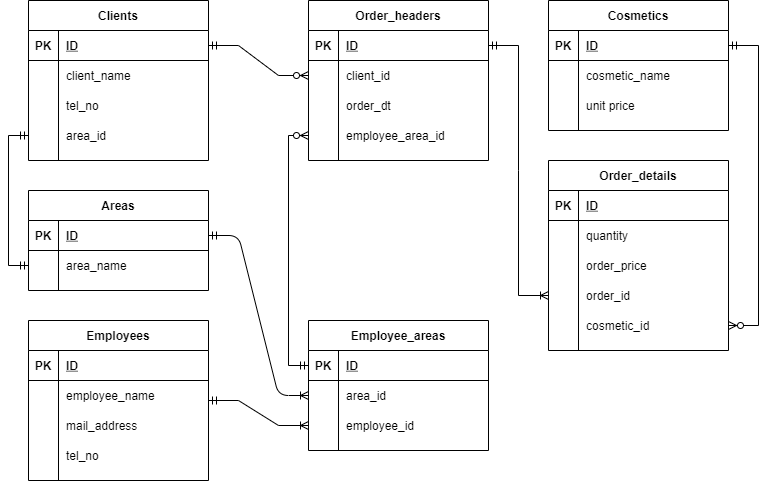

The diagram above was exported from draw.io. Its source (the exported page's mxGraphModel, read from the mxfile embedded in the PNG):
<mxGraphModel dx="990" dy="575" grid="1" gridSize="10" guides="1" tooltips="1" connect="1" arrows="1" fold="1" page="1" pageScale="1" pageWidth="1169" pageHeight="827" math="0" shadow="0">
  <root>
    <mxCell id="0" />
    <mxCell id="1" parent="0" />
    <mxCell id="2" value="Cosmetics" style="shape=table;startSize=30;container=1;collapsible=1;childLayout=tableLayout;fixedRows=1;rowLines=0;fontStyle=1;align=center;resizeLast=1;" parent="1" vertex="1">
      <mxGeometry x="560" y="40" width="180" height="130" as="geometry" />
    </mxCell>
    <mxCell id="3" value="" style="shape=partialRectangle;collapsible=0;dropTarget=0;pointerEvents=0;fillColor=none;top=0;left=0;bottom=1;right=0;points=[[0,0.5],[1,0.5]];portConstraint=eastwest;" parent="2" vertex="1">
      <mxGeometry y="30" width="180" height="30" as="geometry" />
    </mxCell>
    <mxCell id="4" value="PK" style="shape=partialRectangle;connectable=0;fillColor=none;top=0;left=0;bottom=0;right=0;fontStyle=1;overflow=hidden;" parent="3" vertex="1">
      <mxGeometry width="30" height="30" as="geometry" />
    </mxCell>
    <mxCell id="5" value="ID" style="shape=partialRectangle;connectable=0;fillColor=none;top=0;left=0;bottom=0;right=0;align=left;spacingLeft=6;fontStyle=5;overflow=hidden;" parent="3" vertex="1">
      <mxGeometry x="30" width="150" height="30" as="geometry" />
    </mxCell>
    <mxCell id="6" value="" style="shape=partialRectangle;collapsible=0;dropTarget=0;pointerEvents=0;fillColor=none;top=0;left=0;bottom=0;right=0;points=[[0,0.5],[1,0.5]];portConstraint=eastwest;" parent="2" vertex="1">
      <mxGeometry y="60" width="180" height="30" as="geometry" />
    </mxCell>
    <mxCell id="7" value="" style="shape=partialRectangle;connectable=0;fillColor=none;top=0;left=0;bottom=0;right=0;editable=1;overflow=hidden;" parent="6" vertex="1">
      <mxGeometry width="30" height="30" as="geometry" />
    </mxCell>
    <mxCell id="8" value="cosmetic_name" style="shape=partialRectangle;connectable=0;fillColor=none;top=0;left=0;bottom=0;right=0;align=left;spacingLeft=6;overflow=hidden;" parent="6" vertex="1">
      <mxGeometry x="30" width="150" height="30" as="geometry" />
    </mxCell>
    <mxCell id="9" value="" style="shape=partialRectangle;collapsible=0;dropTarget=0;pointerEvents=0;fillColor=none;top=0;left=0;bottom=0;right=0;points=[[0,0.5],[1,0.5]];portConstraint=eastwest;" parent="2" vertex="1">
      <mxGeometry y="90" width="180" height="30" as="geometry" />
    </mxCell>
    <mxCell id="10" value="" style="shape=partialRectangle;connectable=0;fillColor=none;top=0;left=0;bottom=0;right=0;editable=1;overflow=hidden;" parent="9" vertex="1">
      <mxGeometry width="30" height="30" as="geometry" />
    </mxCell>
    <mxCell id="11" value="unit price" style="shape=partialRectangle;connectable=0;fillColor=none;top=0;left=0;bottom=0;right=0;align=left;spacingLeft=6;overflow=hidden;" parent="9" vertex="1">
      <mxGeometry x="30" width="150" height="30" as="geometry" />
    </mxCell>
    <mxCell id="18" value="Order_details" style="shape=table;startSize=30;container=1;collapsible=1;childLayout=tableLayout;fixedRows=1;rowLines=0;fontStyle=1;align=center;resizeLast=1;" parent="1" vertex="1">
      <mxGeometry x="560" y="200" width="180" height="190" as="geometry" />
    </mxCell>
    <mxCell id="19" value="" style="shape=partialRectangle;collapsible=0;dropTarget=0;pointerEvents=0;fillColor=none;top=0;left=0;bottom=1;right=0;points=[[0,0.5],[1,0.5]];portConstraint=eastwest;" parent="18" vertex="1">
      <mxGeometry y="30" width="180" height="30" as="geometry" />
    </mxCell>
    <mxCell id="20" value="PK" style="shape=partialRectangle;connectable=0;fillColor=none;top=0;left=0;bottom=0;right=0;fontStyle=1;overflow=hidden;" parent="19" vertex="1">
      <mxGeometry width="30" height="30" as="geometry" />
    </mxCell>
    <mxCell id="21" value="ID" style="shape=partialRectangle;connectable=0;fillColor=none;top=0;left=0;bottom=0;right=0;align=left;spacingLeft=6;fontStyle=5;overflow=hidden;" parent="19" vertex="1">
      <mxGeometry x="30" width="150" height="30" as="geometry" />
    </mxCell>
    <mxCell id="22" value="" style="shape=partialRectangle;collapsible=0;dropTarget=0;pointerEvents=0;fillColor=none;top=0;left=0;bottom=0;right=0;points=[[0,0.5],[1,0.5]];portConstraint=eastwest;" parent="18" vertex="1">
      <mxGeometry y="60" width="180" height="30" as="geometry" />
    </mxCell>
    <mxCell id="23" value="" style="shape=partialRectangle;connectable=0;fillColor=none;top=0;left=0;bottom=0;right=0;editable=1;overflow=hidden;" parent="22" vertex="1">
      <mxGeometry width="30" height="30" as="geometry" />
    </mxCell>
    <mxCell id="24" value="quantity" style="shape=partialRectangle;connectable=0;fillColor=none;top=0;left=0;bottom=0;right=0;align=left;spacingLeft=6;overflow=hidden;" parent="22" vertex="1">
      <mxGeometry x="30" width="150" height="30" as="geometry" />
    </mxCell>
    <mxCell id="25" value="" style="shape=partialRectangle;collapsible=0;dropTarget=0;pointerEvents=0;fillColor=none;top=0;left=0;bottom=0;right=0;points=[[0,0.5],[1,0.5]];portConstraint=eastwest;" parent="18" vertex="1">
      <mxGeometry y="90" width="180" height="30" as="geometry" />
    </mxCell>
    <mxCell id="26" value="" style="shape=partialRectangle;connectable=0;fillColor=none;top=0;left=0;bottom=0;right=0;editable=1;overflow=hidden;" parent="25" vertex="1">
      <mxGeometry width="30" height="30" as="geometry" />
    </mxCell>
    <mxCell id="27" value="order_price" style="shape=partialRectangle;connectable=0;fillColor=none;top=0;left=0;bottom=0;right=0;align=left;spacingLeft=6;overflow=hidden;" parent="25" vertex="1">
      <mxGeometry x="30" width="150" height="30" as="geometry" />
    </mxCell>
    <mxCell id="98" value="" style="shape=partialRectangle;collapsible=0;dropTarget=0;pointerEvents=0;fillColor=none;top=0;left=0;bottom=0;right=0;points=[[0,0.5],[1,0.5]];portConstraint=eastwest;" parent="18" vertex="1">
      <mxGeometry y="120" width="180" height="30" as="geometry" />
    </mxCell>
    <mxCell id="99" value="" style="shape=partialRectangle;connectable=0;fillColor=none;top=0;left=0;bottom=0;right=0;editable=1;overflow=hidden;" parent="98" vertex="1">
      <mxGeometry width="30" height="30" as="geometry" />
    </mxCell>
    <mxCell id="100" value="order_id" style="shape=partialRectangle;connectable=0;fillColor=none;top=0;left=0;bottom=0;right=0;align=left;spacingLeft=6;overflow=hidden;" parent="98" vertex="1">
      <mxGeometry x="30" width="150" height="30" as="geometry" />
    </mxCell>
    <mxCell id="101" value="" style="shape=partialRectangle;collapsible=0;dropTarget=0;pointerEvents=0;fillColor=none;top=0;left=0;bottom=0;right=0;points=[[0,0.5],[1,0.5]];portConstraint=eastwest;" parent="18" vertex="1">
      <mxGeometry y="150" width="180" height="30" as="geometry" />
    </mxCell>
    <mxCell id="102" value="" style="shape=partialRectangle;connectable=0;fillColor=none;top=0;left=0;bottom=0;right=0;editable=1;overflow=hidden;" parent="101" vertex="1">
      <mxGeometry width="30" height="30" as="geometry" />
    </mxCell>
    <mxCell id="103" value="cosmetic_id" style="shape=partialRectangle;connectable=0;fillColor=none;top=0;left=0;bottom=0;right=0;align=left;spacingLeft=6;overflow=hidden;" parent="101" vertex="1">
      <mxGeometry x="30" width="150" height="30" as="geometry" />
    </mxCell>
    <mxCell id="104" style="edgeStyle=entityRelationEdgeStyle;rounded=0;orthogonalLoop=1;jettySize=auto;html=1;entryX=0;entryY=0.5;entryDx=0;entryDy=0;startArrow=ERmandOne;startFill=0;endArrow=ERoneToMany;endFill=0;exitX=1;exitY=0.5;exitDx=0;exitDy=0;" parent="1" source="36" target="98" edge="1">
      <mxGeometry relative="1" as="geometry" />
    </mxCell>
    <mxCell id="35" value="Order_headers" style="shape=table;startSize=30;container=1;collapsible=1;childLayout=tableLayout;fixedRows=1;rowLines=0;fontStyle=1;align=center;resizeLast=1;" parent="1" vertex="1">
      <mxGeometry x="320" y="40" width="180" height="160" as="geometry" />
    </mxCell>
    <mxCell id="36" value="" style="shape=partialRectangle;collapsible=0;dropTarget=0;pointerEvents=0;fillColor=none;top=0;left=0;bottom=1;right=0;points=[[0,0.5],[1,0.5]];portConstraint=eastwest;" parent="35" vertex="1">
      <mxGeometry y="30" width="180" height="30" as="geometry" />
    </mxCell>
    <mxCell id="37" value="PK" style="shape=partialRectangle;connectable=0;fillColor=none;top=0;left=0;bottom=0;right=0;fontStyle=1;overflow=hidden;" parent="36" vertex="1">
      <mxGeometry width="30" height="30" as="geometry" />
    </mxCell>
    <mxCell id="38" value="ID" style="shape=partialRectangle;connectable=0;fillColor=none;top=0;left=0;bottom=0;right=0;align=left;spacingLeft=6;fontStyle=5;overflow=hidden;" parent="36" vertex="1">
      <mxGeometry x="30" width="150" height="30" as="geometry" />
    </mxCell>
    <mxCell id="105" value="" style="shape=partialRectangle;collapsible=0;dropTarget=0;pointerEvents=0;fillColor=none;top=0;left=0;bottom=0;right=0;points=[[0,0.5],[1,0.5]];portConstraint=eastwest;" parent="35" vertex="1">
      <mxGeometry y="60" width="180" height="30" as="geometry" />
    </mxCell>
    <mxCell id="106" value="" style="shape=partialRectangle;connectable=0;fillColor=none;top=0;left=0;bottom=0;right=0;editable=1;overflow=hidden;" parent="105" vertex="1">
      <mxGeometry width="30" height="30" as="geometry" />
    </mxCell>
    <mxCell id="107" value="client_id" style="shape=partialRectangle;connectable=0;fillColor=none;top=0;left=0;bottom=0;right=0;align=left;spacingLeft=6;overflow=hidden;" parent="105" vertex="1">
      <mxGeometry x="30" width="150" height="30" as="geometry" />
    </mxCell>
    <mxCell id="39" value="" style="shape=partialRectangle;collapsible=0;dropTarget=0;pointerEvents=0;fillColor=none;top=0;left=0;bottom=0;right=0;points=[[0,0.5],[1,0.5]];portConstraint=eastwest;" parent="35" vertex="1">
      <mxGeometry y="90" width="180" height="30" as="geometry" />
    </mxCell>
    <mxCell id="40" value="" style="shape=partialRectangle;connectable=0;fillColor=none;top=0;left=0;bottom=0;right=0;editable=1;overflow=hidden;" parent="39" vertex="1">
      <mxGeometry width="30" height="30" as="geometry" />
    </mxCell>
    <mxCell id="41" value="order_dt" style="shape=partialRectangle;connectable=0;fillColor=none;top=0;left=0;bottom=0;right=0;align=left;spacingLeft=6;overflow=hidden;" parent="39" vertex="1">
      <mxGeometry x="30" width="150" height="30" as="geometry" />
    </mxCell>
    <mxCell id="146" value="" style="shape=partialRectangle;collapsible=0;dropTarget=0;pointerEvents=0;fillColor=none;top=0;left=0;bottom=0;right=0;points=[[0,0.5],[1,0.5]];portConstraint=eastwest;" vertex="1" parent="35">
      <mxGeometry y="120" width="180" height="30" as="geometry" />
    </mxCell>
    <mxCell id="147" value="" style="shape=partialRectangle;connectable=0;fillColor=none;top=0;left=0;bottom=0;right=0;editable=1;overflow=hidden;" vertex="1" parent="146">
      <mxGeometry width="30" height="30" as="geometry" />
    </mxCell>
    <mxCell id="148" value="employee_area_id" style="shape=partialRectangle;connectable=0;fillColor=none;top=0;left=0;bottom=0;right=0;align=left;spacingLeft=6;overflow=hidden;" vertex="1" parent="146">
      <mxGeometry x="30" width="150" height="30" as="geometry" />
    </mxCell>
    <mxCell id="45" value="Clients" style="shape=table;startSize=30;container=1;collapsible=1;childLayout=tableLayout;fixedRows=1;rowLines=0;fontStyle=1;align=center;resizeLast=1;" parent="1" vertex="1">
      <mxGeometry x="40" y="40" width="180" height="160" as="geometry" />
    </mxCell>
    <mxCell id="46" value="" style="shape=partialRectangle;collapsible=0;dropTarget=0;pointerEvents=0;fillColor=none;top=0;left=0;bottom=1;right=0;points=[[0,0.5],[1,0.5]];portConstraint=eastwest;" parent="45" vertex="1">
      <mxGeometry y="30" width="180" height="30" as="geometry" />
    </mxCell>
    <mxCell id="47" value="PK" style="shape=partialRectangle;connectable=0;fillColor=none;top=0;left=0;bottom=0;right=0;fontStyle=1;overflow=hidden;" parent="46" vertex="1">
      <mxGeometry width="30" height="30" as="geometry" />
    </mxCell>
    <mxCell id="48" value="ID" style="shape=partialRectangle;connectable=0;fillColor=none;top=0;left=0;bottom=0;right=0;align=left;spacingLeft=6;fontStyle=5;overflow=hidden;" parent="46" vertex="1">
      <mxGeometry x="30" width="150" height="30" as="geometry" />
    </mxCell>
    <mxCell id="49" value="" style="shape=partialRectangle;collapsible=0;dropTarget=0;pointerEvents=0;fillColor=none;top=0;left=0;bottom=0;right=0;points=[[0,0.5],[1,0.5]];portConstraint=eastwest;" parent="45" vertex="1">
      <mxGeometry y="60" width="180" height="30" as="geometry" />
    </mxCell>
    <mxCell id="50" value="" style="shape=partialRectangle;connectable=0;fillColor=none;top=0;left=0;bottom=0;right=0;editable=1;overflow=hidden;" parent="49" vertex="1">
      <mxGeometry width="30" height="30" as="geometry" />
    </mxCell>
    <mxCell id="51" value="client_name" style="shape=partialRectangle;connectable=0;fillColor=none;top=0;left=0;bottom=0;right=0;align=left;spacingLeft=6;overflow=hidden;" parent="49" vertex="1">
      <mxGeometry x="30" width="150" height="30" as="geometry" />
    </mxCell>
    <mxCell id="123" value="" style="shape=partialRectangle;collapsible=0;dropTarget=0;pointerEvents=0;fillColor=none;top=0;left=0;bottom=0;right=0;points=[[0,0.5],[1,0.5]];portConstraint=eastwest;" parent="45" vertex="1">
      <mxGeometry y="90" width="180" height="30" as="geometry" />
    </mxCell>
    <mxCell id="124" value="" style="shape=partialRectangle;connectable=0;fillColor=none;top=0;left=0;bottom=0;right=0;editable=1;overflow=hidden;" parent="123" vertex="1">
      <mxGeometry width="30" height="30" as="geometry" />
    </mxCell>
    <mxCell id="125" value="tel_no" style="shape=partialRectangle;connectable=0;fillColor=none;top=0;left=0;bottom=0;right=0;align=left;spacingLeft=6;overflow=hidden;" parent="123" vertex="1">
      <mxGeometry x="30" width="150" height="30" as="geometry" />
    </mxCell>
    <mxCell id="52" value="" style="shape=partialRectangle;collapsible=0;dropTarget=0;pointerEvents=0;fillColor=none;top=0;left=0;bottom=0;right=0;points=[[0,0.5],[1,0.5]];portConstraint=eastwest;" parent="45" vertex="1">
      <mxGeometry y="120" width="180" height="30" as="geometry" />
    </mxCell>
    <mxCell id="53" value="" style="shape=partialRectangle;connectable=0;fillColor=none;top=0;left=0;bottom=0;right=0;editable=1;overflow=hidden;" parent="52" vertex="1">
      <mxGeometry width="30" height="30" as="geometry" />
    </mxCell>
    <mxCell id="54" value="area_id" style="shape=partialRectangle;connectable=0;fillColor=none;top=0;left=0;bottom=0;right=0;align=left;spacingLeft=6;overflow=hidden;" parent="52" vertex="1">
      <mxGeometry x="30" width="150" height="30" as="geometry" />
    </mxCell>
    <mxCell id="97" style="edgeStyle=entityRelationEdgeStyle;rounded=0;orthogonalLoop=1;jettySize=auto;html=1;entryX=0;entryY=0.5;entryDx=0;entryDy=0;startArrow=ERmandOne;startFill=0;endArrow=ERoneToMany;endFill=0;" parent="1" source="55" target="92" edge="1">
      <mxGeometry relative="1" as="geometry" />
    </mxCell>
    <mxCell id="55" value="Employees" style="shape=table;startSize=30;container=1;collapsible=1;childLayout=tableLayout;fixedRows=1;rowLines=0;fontStyle=1;align=center;resizeLast=1;" parent="1" vertex="1">
      <mxGeometry x="40" y="360" width="180" height="160" as="geometry" />
    </mxCell>
    <mxCell id="56" value="" style="shape=partialRectangle;collapsible=0;dropTarget=0;pointerEvents=0;fillColor=none;top=0;left=0;bottom=1;right=0;points=[[0,0.5],[1,0.5]];portConstraint=eastwest;" parent="55" vertex="1">
      <mxGeometry y="30" width="180" height="30" as="geometry" />
    </mxCell>
    <mxCell id="57" value="PK" style="shape=partialRectangle;connectable=0;fillColor=none;top=0;left=0;bottom=0;right=0;fontStyle=1;overflow=hidden;" parent="56" vertex="1">
      <mxGeometry width="30" height="30" as="geometry" />
    </mxCell>
    <mxCell id="58" value="ID" style="shape=partialRectangle;connectable=0;fillColor=none;top=0;left=0;bottom=0;right=0;align=left;spacingLeft=6;fontStyle=5;overflow=hidden;" parent="56" vertex="1">
      <mxGeometry x="30" width="150" height="30" as="geometry" />
    </mxCell>
    <mxCell id="59" value="" style="shape=partialRectangle;collapsible=0;dropTarget=0;pointerEvents=0;fillColor=none;top=0;left=0;bottom=0;right=0;points=[[0,0.5],[1,0.5]];portConstraint=eastwest;" parent="55" vertex="1">
      <mxGeometry y="60" width="180" height="30" as="geometry" />
    </mxCell>
    <mxCell id="60" value="" style="shape=partialRectangle;connectable=0;fillColor=none;top=0;left=0;bottom=0;right=0;editable=1;overflow=hidden;" parent="59" vertex="1">
      <mxGeometry width="30" height="30" as="geometry" />
    </mxCell>
    <mxCell id="61" value="employee_name" style="shape=partialRectangle;connectable=0;fillColor=none;top=0;left=0;bottom=0;right=0;align=left;spacingLeft=6;overflow=hidden;" parent="59" vertex="1">
      <mxGeometry x="30" width="150" height="30" as="geometry" />
    </mxCell>
    <mxCell id="65" value="" style="shape=partialRectangle;collapsible=0;dropTarget=0;pointerEvents=0;fillColor=none;top=0;left=0;bottom=0;right=0;points=[[0,0.5],[1,0.5]];portConstraint=eastwest;" parent="55" vertex="1">
      <mxGeometry y="90" width="180" height="30" as="geometry" />
    </mxCell>
    <mxCell id="66" value="" style="shape=partialRectangle;connectable=0;fillColor=none;top=0;left=0;bottom=0;right=0;editable=1;overflow=hidden;" parent="65" vertex="1">
      <mxGeometry width="30" height="30" as="geometry" />
    </mxCell>
    <mxCell id="67" value="mail_address" style="shape=partialRectangle;connectable=0;fillColor=none;top=0;left=0;bottom=0;right=0;align=left;spacingLeft=6;overflow=hidden;" parent="65" vertex="1">
      <mxGeometry x="30" width="150" height="30" as="geometry" />
    </mxCell>
    <mxCell id="132" value="" style="shape=partialRectangle;collapsible=0;dropTarget=0;pointerEvents=0;fillColor=none;top=0;left=0;bottom=0;right=0;points=[[0,0.5],[1,0.5]];portConstraint=eastwest;" parent="55" vertex="1">
      <mxGeometry y="120" width="180" height="30" as="geometry" />
    </mxCell>
    <mxCell id="133" value="" style="shape=partialRectangle;connectable=0;fillColor=none;top=0;left=0;bottom=0;right=0;editable=1;overflow=hidden;" parent="132" vertex="1">
      <mxGeometry width="30" height="30" as="geometry" />
    </mxCell>
    <mxCell id="134" value="tel_no" style="shape=partialRectangle;connectable=0;fillColor=none;top=0;left=0;bottom=0;right=0;align=left;spacingLeft=6;overflow=hidden;" parent="132" vertex="1">
      <mxGeometry x="30" width="150" height="30" as="geometry" />
    </mxCell>
    <mxCell id="71" value="Areas" style="shape=table;startSize=30;container=1;collapsible=1;childLayout=tableLayout;fixedRows=1;rowLines=0;fontStyle=1;align=center;resizeLast=1;" parent="1" vertex="1">
      <mxGeometry x="40" y="230" width="180" height="100" as="geometry" />
    </mxCell>
    <mxCell id="72" value="" style="shape=partialRectangle;collapsible=0;dropTarget=0;pointerEvents=0;fillColor=none;top=0;left=0;bottom=1;right=0;points=[[0,0.5],[1,0.5]];portConstraint=eastwest;" parent="71" vertex="1">
      <mxGeometry y="30" width="180" height="30" as="geometry" />
    </mxCell>
    <mxCell id="73" value="PK" style="shape=partialRectangle;connectable=0;fillColor=none;top=0;left=0;bottom=0;right=0;fontStyle=1;overflow=hidden;" parent="72" vertex="1">
      <mxGeometry width="30" height="30" as="geometry" />
    </mxCell>
    <mxCell id="74" value="ID" style="shape=partialRectangle;connectable=0;fillColor=none;top=0;left=0;bottom=0;right=0;align=left;spacingLeft=6;fontStyle=5;overflow=hidden;" parent="72" vertex="1">
      <mxGeometry x="30" width="150" height="30" as="geometry" />
    </mxCell>
    <mxCell id="75" value="" style="shape=partialRectangle;collapsible=0;dropTarget=0;pointerEvents=0;fillColor=none;top=0;left=0;bottom=0;right=0;points=[[0,0.5],[1,0.5]];portConstraint=eastwest;" parent="71" vertex="1">
      <mxGeometry y="60" width="180" height="30" as="geometry" />
    </mxCell>
    <mxCell id="76" value="" style="shape=partialRectangle;connectable=0;fillColor=none;top=0;left=0;bottom=0;right=0;editable=1;overflow=hidden;" parent="75" vertex="1">
      <mxGeometry width="30" height="30" as="geometry" />
    </mxCell>
    <mxCell id="77" value="area_name" style="shape=partialRectangle;connectable=0;fillColor=none;top=0;left=0;bottom=0;right=0;align=left;spacingLeft=6;overflow=hidden;" parent="75" vertex="1">
      <mxGeometry x="30" width="150" height="30" as="geometry" />
    </mxCell>
    <mxCell id="85" value="Employee_areas" style="shape=table;startSize=30;container=1;collapsible=1;childLayout=tableLayout;fixedRows=1;rowLines=0;fontStyle=1;align=center;resizeLast=1;" parent="1" vertex="1">
      <mxGeometry x="320" y="360" width="180" height="130" as="geometry" />
    </mxCell>
    <mxCell id="86" value="" style="shape=partialRectangle;collapsible=0;dropTarget=0;pointerEvents=0;fillColor=none;top=0;left=0;bottom=1;right=0;points=[[0,0.5],[1,0.5]];portConstraint=eastwest;" parent="85" vertex="1">
      <mxGeometry y="30" width="180" height="30" as="geometry" />
    </mxCell>
    <mxCell id="87" value="PK" style="shape=partialRectangle;connectable=0;fillColor=none;top=0;left=0;bottom=0;right=0;fontStyle=1;overflow=hidden;" parent="86" vertex="1">
      <mxGeometry width="30" height="30" as="geometry" />
    </mxCell>
    <mxCell id="88" value="ID" style="shape=partialRectangle;connectable=0;fillColor=none;top=0;left=0;bottom=0;right=0;align=left;spacingLeft=6;fontStyle=5;overflow=hidden;" parent="86" vertex="1">
      <mxGeometry x="30" width="150" height="30" as="geometry" />
    </mxCell>
    <mxCell id="89" value="" style="shape=partialRectangle;collapsible=0;dropTarget=0;pointerEvents=0;fillColor=none;top=0;left=0;bottom=0;right=0;points=[[0,0.5],[1,0.5]];portConstraint=eastwest;" parent="85" vertex="1">
      <mxGeometry y="60" width="180" height="30" as="geometry" />
    </mxCell>
    <mxCell id="90" value="" style="shape=partialRectangle;connectable=0;fillColor=none;top=0;left=0;bottom=0;right=0;editable=1;overflow=hidden;" parent="89" vertex="1">
      <mxGeometry width="30" height="30" as="geometry" />
    </mxCell>
    <mxCell id="91" value="area_id" style="shape=partialRectangle;connectable=0;fillColor=none;top=0;left=0;bottom=0;right=0;align=left;spacingLeft=6;overflow=hidden;" parent="89" vertex="1">
      <mxGeometry x="30" width="150" height="30" as="geometry" />
    </mxCell>
    <mxCell id="92" value="" style="shape=partialRectangle;collapsible=0;dropTarget=0;pointerEvents=0;fillColor=none;top=0;left=0;bottom=0;right=0;points=[[0,0.5],[1,0.5]];portConstraint=eastwest;" parent="85" vertex="1">
      <mxGeometry y="90" width="180" height="30" as="geometry" />
    </mxCell>
    <mxCell id="93" value="" style="shape=partialRectangle;connectable=0;fillColor=none;top=0;left=0;bottom=0;right=0;editable=1;overflow=hidden;" parent="92" vertex="1">
      <mxGeometry width="30" height="30" as="geometry" />
    </mxCell>
    <mxCell id="94" value="employee_id" style="shape=partialRectangle;connectable=0;fillColor=none;top=0;left=0;bottom=0;right=0;align=left;spacingLeft=6;overflow=hidden;" parent="92" vertex="1">
      <mxGeometry x="30" width="150" height="30" as="geometry" />
    </mxCell>
    <mxCell id="96" value="" style="edgeStyle=entityRelationEdgeStyle;fontSize=12;html=1;endArrow=ERoneToMany;endFill=0;exitX=1;exitY=0.5;exitDx=0;exitDy=0;startArrow=ERmandOne;startFill=0;" parent="1" source="72" target="89" edge="1">
      <mxGeometry width="100" height="100" relative="1" as="geometry">
        <mxPoint x="480" y="680" as="sourcePoint" />
        <mxPoint x="500" y="760" as="targetPoint" />
      </mxGeometry>
    </mxCell>
    <mxCell id="108" style="edgeStyle=entityRelationEdgeStyle;rounded=0;orthogonalLoop=1;jettySize=auto;html=1;entryX=0;entryY=0.5;entryDx=0;entryDy=0;startArrow=ERmandOne;startFill=0;endArrow=ERzeroToMany;endFill=1;exitX=1;exitY=0.5;exitDx=0;exitDy=0;" parent="1" source="46" target="105" edge="1">
      <mxGeometry relative="1" as="geometry">
        <mxPoint x="210" y="330" as="sourcePoint" />
      </mxGeometry>
    </mxCell>
    <mxCell id="109" style="edgeStyle=entityRelationEdgeStyle;rounded=0;orthogonalLoop=1;jettySize=auto;html=1;entryX=1;entryY=0.5;entryDx=0;entryDy=0;startArrow=ERmandOne;startFill=0;endArrow=ERzeroToMany;endFill=1;" parent="1" source="3" target="101" edge="1">
      <mxGeometry relative="1" as="geometry" />
    </mxCell>
    <mxCell id="139" style="edgeStyle=orthogonalEdgeStyle;rounded=0;orthogonalLoop=1;jettySize=auto;html=1;exitX=0;exitY=0.5;exitDx=0;exitDy=0;entryX=0;entryY=0.5;entryDx=0;entryDy=0;startArrow=ERmandOne;startFill=0;endArrow=ERmandOne;endFill=0;" edge="1" parent="1" source="75" target="52">
      <mxGeometry relative="1" as="geometry" />
    </mxCell>
    <mxCell id="149" style="edgeStyle=orthogonalEdgeStyle;rounded=0;orthogonalLoop=1;jettySize=auto;html=1;exitX=0;exitY=0.5;exitDx=0;exitDy=0;startArrow=ERzeroToMany;startFill=1;endArrow=ERmandOne;endFill=0;entryX=0;entryY=0.5;entryDx=0;entryDy=0;" edge="1" parent="1" source="146" target="86">
      <mxGeometry relative="1" as="geometry">
        <mxPoint x="300" y="250" as="targetPoint" />
      </mxGeometry>
    </mxCell>
  </root>
</mxGraphModel>